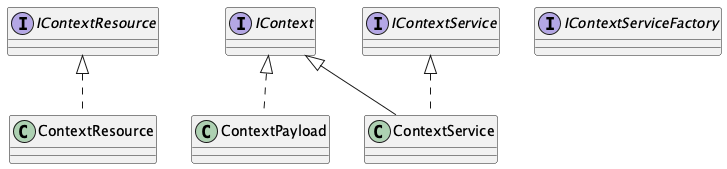

The diagram above was rendered by PlantUML. Its source (embedded in the PNG):
@startuml
skinparam classAttributeIconSize 0
class ContextResource {}
IContextResource <|.. ContextResource
class ContextPayload {}
IContext <|.. ContextPayload
interface IContextServiceFactory {}
interface IContext {}
interface IContextService {}
class ContextService {}
IContext <|-- ContextService
IContextService <|.. ContextService
interface IContextResource {}
@enduml